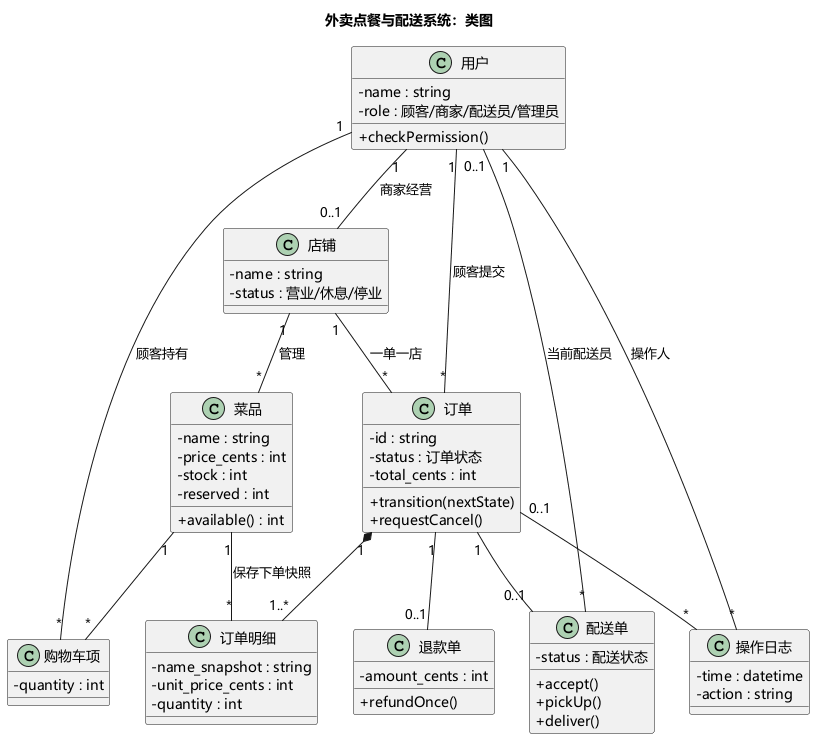

The diagram above was rendered by PlantUML. Its source (embedded in the PNG):
@startuml
title 外卖点餐与配送系统：类图
skinparam defaultFontName Microsoft YaHei
skinparam classAttributeIconSize 0
skinparam shadowing false

class "用户" as User {
  -name : string
  -role : 顾客/商家/配送员/管理员
  +checkPermission()
}
class "店铺" as Store {
  -name : string
  -status : 营业/休息/停业
}
class "菜品" as Dish {
  -name : string
  -price_cents : int
  -stock : int
  -reserved : int
  +available() : int
}
class "购物车项" as CartItem {
  -quantity : int
}
class "订单" as Order {
  -id : string
  -status : 订单状态
  -total_cents : int
  +transition(nextState)
  +requestCancel()
}
class "订单明细" as OrderItem {
  -name_snapshot : string
  -unit_price_cents : int
  -quantity : int
}
class "配送单" as Delivery {
  -status : 配送状态
  +accept()
  +pickUp()
  +deliver()
}
class "退款单" as Refund {
  -amount_cents : int
  +refundOnce()
}
class "操作日志" as AuditLog {
  -time : datetime
  -action : string
}

User "1" -- "0..1" Store : 商家经营
Store "1" -- "*" Dish : 管理
User "1" -- "*" CartItem : 顾客持有
Dish "1" -- "*" CartItem
User "1" -- "*" Order : 顾客提交
Store "1" -- "*" Order : 一单一店
Order "1" *-- "1..*" OrderItem
Dish "1" -- "*" OrderItem : 保存下单快照
Order "1" -- "0..1" Delivery
User "0..1" -- "*" Delivery : 当前配送员
Order "1" -- "0..1" Refund
Order "0..1" -- "*" AuditLog
User "1" -- "*" AuditLog : 操作人
@enduml